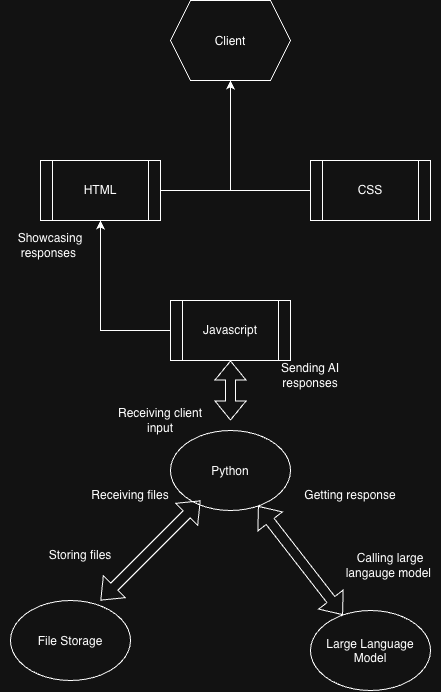

The diagram above was exported from draw.io. Its source (the exported page's mxGraphModel, read from the mxfile embedded in the PNG):
<mxGraphModel dx="1212" dy="941" grid="1" gridSize="10" guides="1" tooltips="1" connect="1" arrows="1" fold="1" page="1" pageScale="1" pageWidth="827" pageHeight="1169" math="0" shadow="0">
  <root>
    <mxCell id="0" />
    <mxCell id="1" parent="0" />
    <mxCell id="lmQi0eBtO7cQQB1rZYu--8" edge="1" parent="1" source="lmQi0eBtO7cQQB1rZYu--2" style="edgeStyle=orthogonalEdgeStyle;rounded=0;orthogonalLoop=1;jettySize=auto;html=1;exitX=1;exitY=0.5;exitDx=0;exitDy=0;defaultLabelBackgroundColor=page;">
      <mxGeometry relative="1" as="geometry">
        <mxPoint x="400" y="260" as="targetPoint" />
      </mxGeometry>
    </mxCell>
    <mxCell id="lmQi0eBtO7cQQB1rZYu--2" parent="1" style="shape=process;whiteSpace=wrap;html=1;backgroundOutline=1;" value="HTML" vertex="1">
      <mxGeometry height="60" width="120" x="210" y="340" as="geometry" />
    </mxCell>
    <mxCell id="lmQi0eBtO7cQQB1rZYu--7" edge="1" parent="1" source="lmQi0eBtO7cQQB1rZYu--3" style="edgeStyle=orthogonalEdgeStyle;rounded=0;orthogonalLoop=1;jettySize=auto;html=1;defaultLabelBackgroundColor=page;">
      <mxGeometry relative="1" as="geometry">
        <mxPoint x="400" y="260" as="targetPoint" />
      </mxGeometry>
    </mxCell>
    <mxCell id="lmQi0eBtO7cQQB1rZYu--3" parent="1" style="shape=process;whiteSpace=wrap;html=1;backgroundOutline=1;" value="CSS" vertex="1">
      <mxGeometry height="60" width="120" x="480" y="340" as="geometry" />
    </mxCell>
    <mxCell id="lmQi0eBtO7cQQB1rZYu--5" parent="1" style="ellipse;whiteSpace=wrap;html=1;shapeInside=1;" value="Python" vertex="1">
      <mxGeometry height="80" width="120" x="340" y="610" as="geometry" />
    </mxCell>
    <mxCell id="lmQi0eBtO7cQQB1rZYu--9" edge="1" parent="1" source="lmQi0eBtO7cQQB1rZYu--6" style="edgeStyle=orthogonalEdgeStyle;rounded=0;orthogonalLoop=1;jettySize=auto;html=1;entryX=0.5;entryY=1;entryDx=0;entryDy=0;defaultLabelBackgroundColor=page;" target="lmQi0eBtO7cQQB1rZYu--2">
      <mxGeometry relative="1" as="geometry" />
    </mxCell>
    <mxCell id="lmQi0eBtO7cQQB1rZYu--6" parent="1" style="shape=process;whiteSpace=wrap;html=1;backgroundOutline=1;" value="Javascript" vertex="1">
      <mxGeometry height="60" width="120" x="340" y="480" as="geometry" />
    </mxCell>
    <mxCell id="lmQi0eBtO7cQQB1rZYu--11" parent="1" style="ellipse;whiteSpace=wrap;html=1;shapeInside=1;" value="File Storage" vertex="1">
      <mxGeometry height="80" width="120" x="180" y="780" as="geometry" />
    </mxCell>
    <mxCell id="lmQi0eBtO7cQQB1rZYu--12" parent="1" style="ellipse;whiteSpace=wrap;html=1;shapeInside=1;" value="Large Language Model" vertex="1">
      <mxGeometry height="80" width="120" x="480" y="790" as="geometry" />
    </mxCell>
    <mxCell id="lmQi0eBtO7cQQB1rZYu--16" edge="1" parent="1" style="shape=flexArrow;endArrow=classic;startArrow=classic;html=1;rounded=0;defaultLabelBackgroundColor=page;" value="">
      <mxGeometry height="100" relative="1" width="100" as="geometry">
        <mxPoint x="270" y="780" as="sourcePoint" />
        <mxPoint x="370" y="680" as="targetPoint" />
      </mxGeometry>
    </mxCell>
    <mxCell id="lmQi0eBtO7cQQB1rZYu--17" edge="1" parent="1" source="lmQi0eBtO7cQQB1rZYu--12" style="shape=flexArrow;endArrow=classic;startArrow=classic;html=1;rounded=0;defaultLabelBackgroundColor=page;" target="lmQi0eBtO7cQQB1rZYu--5" value="">
      <mxGeometry height="100" relative="1" width="100" as="geometry">
        <mxPoint x="330" y="840" as="sourcePoint" />
        <mxPoint x="430" y="740" as="targetPoint" />
      </mxGeometry>
    </mxCell>
    <mxCell id="lmQi0eBtO7cQQB1rZYu--18" edge="1" parent="1" style="shape=flexArrow;endArrow=classic;startArrow=classic;html=1;rounded=0;defaultLabelBackgroundColor=page;entryX=0.5;entryY=1;entryDx=0;entryDy=0;" target="lmQi0eBtO7cQQB1rZYu--6" value="">
      <mxGeometry height="100" relative="1" width="100" as="geometry">
        <mxPoint x="400" y="600" as="sourcePoint" />
        <mxPoint x="460" y="500" as="targetPoint" />
      </mxGeometry>
    </mxCell>
    <mxCell id="lmQi0eBtO7cQQB1rZYu--19" parent="1" style="shape=hexagon;perimeter=hexagonPerimeter2;whiteSpace=wrap;html=1;shapeInside=1;fixedSize=1;" value="Client" vertex="1">
      <mxGeometry height="80" width="120" x="340" y="180" as="geometry" />
    </mxCell>
    <mxCell id="lmQi0eBtO7cQQB1rZYu--20" parent="1" style="text;html=1;whiteSpace=wrap;strokeColor=none;fillColor=none;align=center;verticalAlign=middle;rounded=0;" value="Storing files" vertex="1">
      <mxGeometry height="30" width="100" x="200" y="720" as="geometry" />
    </mxCell>
    <mxCell id="lmQi0eBtO7cQQB1rZYu--21" parent="1" style="text;html=1;whiteSpace=wrap;strokeColor=none;fillColor=none;align=center;verticalAlign=middle;rounded=0;" value="Receiving files" vertex="1">
      <mxGeometry height="30" width="100" x="250" y="660" as="geometry" />
    </mxCell>
    <mxCell id="lmQi0eBtO7cQQB1rZYu--22" parent="1" style="text;html=1;whiteSpace=wrap;strokeColor=none;fillColor=none;align=center;verticalAlign=middle;rounded=0;" value="Getting response" vertex="1">
      <mxGeometry height="30" width="100" x="470" y="660" as="geometry" />
    </mxCell>
    <mxCell id="lmQi0eBtO7cQQB1rZYu--23" parent="1" style="text;html=1;whiteSpace=wrap;strokeColor=none;fillColor=none;align=center;verticalAlign=middle;rounded=0;" value="Calling large langauge model&amp;nbsp;" vertex="1">
      <mxGeometry height="30" width="100" x="510" y="730" as="geometry" />
    </mxCell>
    <mxCell id="lmQi0eBtO7cQQB1rZYu--24" parent="1" style="text;html=1;whiteSpace=wrap;strokeColor=none;fillColor=none;align=center;verticalAlign=middle;rounded=0;" value="Sending AI responses" vertex="1">
      <mxGeometry height="30" width="100" x="430" y="540" as="geometry" />
    </mxCell>
    <mxCell id="lmQi0eBtO7cQQB1rZYu--25" parent="1" style="text;html=1;whiteSpace=wrap;strokeColor=none;fillColor=none;align=center;verticalAlign=middle;rounded=0;" value="Receiving client input" vertex="1">
      <mxGeometry height="30" width="100" x="280" y="585" as="geometry" />
    </mxCell>
    <mxCell id="lmQi0eBtO7cQQB1rZYu--26" parent="1" style="text;html=1;whiteSpace=wrap;strokeColor=none;fillColor=none;align=center;verticalAlign=middle;rounded=0;" value="Showcasing responses&amp;nbsp;" vertex="1">
      <mxGeometry height="30" width="100" x="170" y="410" as="geometry" />
    </mxCell>
  </root>
</mxGraphModel>